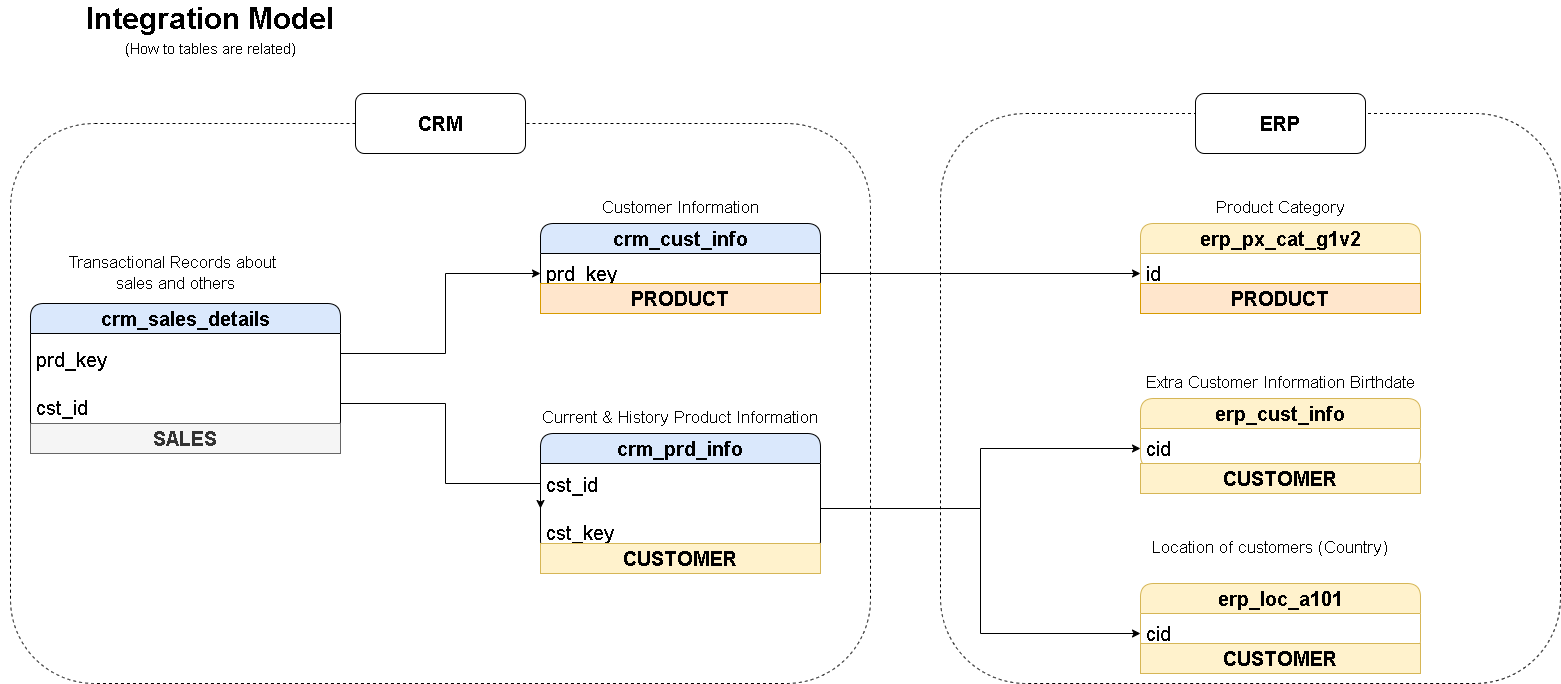

The diagram above was exported from draw.io. Its source (the exported page's mxGraphModel, read from the mxfile embedded in the PNG):
<mxGraphModel dx="1636" dy="436" grid="1" gridSize="10" guides="1" tooltips="1" connect="1" arrows="1" fold="1" page="1" pageScale="1" pageWidth="850" pageHeight="1100" math="0" shadow="0">
  <root>
    <mxCell id="0" />
    <mxCell id="1" parent="0" />
    <mxCell id="N6h9ZFHdj2b9QfX7_c5l-1" parent="1" style="swimlane;fontStyle=0;childLayout=stackLayout;horizontal=1;startSize=30;horizontalStack=0;resizeParent=1;resizeParentMax=0;resizeLast=0;collapsible=1;marginBottom=0;whiteSpace=wrap;html=1;strokeColor=default;fillColor=#dae8fc;swimlaneFillColor=default;rounded=1;fontSize=20;labelBorderColor=none;" value="&lt;b&gt;crm_cust_info&lt;/b&gt;" vertex="1">
      <mxGeometry height="70" width="280" x="160" y="260" as="geometry">
        <mxRectangle height="40" width="180" x="360" y="240" as="alternateBounds" />
      </mxGeometry>
    </mxCell>
    <mxCell id="N6h9ZFHdj2b9QfX7_c5l-2" parent="N6h9ZFHdj2b9QfX7_c5l-1" style="text;strokeColor=none;fillColor=none;align=left;verticalAlign=middle;spacingLeft=4;spacingRight=4;overflow=hidden;points=[[0,0.5],[1,0.5]];portConstraint=eastwest;rotatable=0;whiteSpace=wrap;html=1;fontSize=20;" value="prd_key" vertex="1">
      <mxGeometry height="40" width="280" y="30" as="geometry" />
    </mxCell>
    <mxCell id="N6h9ZFHdj2b9QfX7_c5l-5" parent="1" style="text;html=1;whiteSpace=wrap;strokeColor=none;fillColor=none;align=center;verticalAlign=middle;rounded=0;fontSize=17;" value="Customer Information" vertex="1">
      <mxGeometry height="30" width="165" x="217.5" y="230" as="geometry" />
    </mxCell>
    <mxCell id="N6h9ZFHdj2b9QfX7_c5l-6" parent="1" style="swimlane;fontStyle=0;childLayout=stackLayout;horizontal=1;startSize=30;horizontalStack=0;resizeParent=1;resizeParentMax=0;resizeLast=0;collapsible=1;marginBottom=0;whiteSpace=wrap;html=1;strokeColor=default;fillColor=#dae8fc;swimlaneFillColor=default;rounded=1;fontSize=20;labelBorderColor=none;" value="&lt;b&gt;crm_prd_info&lt;/b&gt;" vertex="1">
      <mxGeometry height="120" width="280" x="160" y="470" as="geometry">
        <mxRectangle height="40" width="180" x="360" y="240" as="alternateBounds" />
      </mxGeometry>
    </mxCell>
    <mxCell id="N6h9ZFHdj2b9QfX7_c5l-7" parent="N6h9ZFHdj2b9QfX7_c5l-6" style="text;strokeColor=none;fillColor=none;align=left;verticalAlign=middle;spacingLeft=4;spacingRight=4;overflow=hidden;points=[[0,0.5],[1,0.5]];portConstraint=eastwest;rotatable=0;whiteSpace=wrap;html=1;fontSize=20;" value="cst_id&lt;div&gt;&lt;br&gt;&lt;div&gt;cst_key&lt;/div&gt;&lt;/div&gt;" vertex="1">
      <mxGeometry height="90" width="280" y="30" as="geometry" />
    </mxCell>
    <mxCell id="N6h9ZFHdj2b9QfX7_c5l-8" parent="1" style="text;html=1;whiteSpace=wrap;strokeColor=none;fillColor=none;align=center;verticalAlign=middle;rounded=0;fontSize=17;" value="Current &amp;amp; History Product Information" vertex="1">
      <mxGeometry height="30" width="350" x="125" y="440" as="geometry" />
    </mxCell>
    <mxCell id="N6h9ZFHdj2b9QfX7_c5l-9" parent="1" style="text;html=1;whiteSpace=wrap;strokeColor=none;fillColor=none;align=center;verticalAlign=middle;rounded=0;" value="&lt;font style=&quot;font-size: 30px;&quot;&gt;&lt;b&gt;Integration Model&lt;/b&gt;&lt;/font&gt;" vertex="1">
      <mxGeometry height="30" width="300" x="-320" y="40" as="geometry" />
    </mxCell>
    <mxCell id="N6h9ZFHdj2b9QfX7_c5l-10" parent="1" style="text;html=1;whiteSpace=wrap;strokeColor=none;fillColor=none;align=center;verticalAlign=middle;rounded=0;" value="&lt;font style=&quot;font-size: 15px;&quot;&gt;(How to tables are related)&lt;/font&gt;" vertex="1">
      <mxGeometry height="30" width="220" x="-280" y="70" as="geometry" />
    </mxCell>
    <mxCell id="N6h9ZFHdj2b9QfX7_c5l-11" parent="1" style="swimlane;fontStyle=0;childLayout=stackLayout;horizontal=1;startSize=30;horizontalStack=0;resizeParent=1;resizeParentMax=0;resizeLast=0;collapsible=1;marginBottom=0;whiteSpace=wrap;html=1;strokeColor=default;fillColor=#dae8fc;swimlaneFillColor=default;rounded=1;fontSize=20;labelBorderColor=none;" value="&lt;b&gt;crm_sales_details&lt;/b&gt;" vertex="1">
      <mxGeometry height="130" width="310" x="-350" y="340" as="geometry">
        <mxRectangle height="40" width="180" x="360" y="240" as="alternateBounds" />
      </mxGeometry>
    </mxCell>
    <mxCell id="N6h9ZFHdj2b9QfX7_c5l-12" parent="N6h9ZFHdj2b9QfX7_c5l-11" style="text;strokeColor=none;fillColor=none;align=left;verticalAlign=middle;spacingLeft=4;spacingRight=4;overflow=hidden;points=[[0,0.5],[1,0.5]];portConstraint=eastwest;rotatable=0;whiteSpace=wrap;html=1;fontSize=20;" value="prd_key&lt;div&gt;&lt;br&gt;&lt;/div&gt;&lt;div&gt;cst_id&lt;/div&gt;" vertex="1">
      <mxGeometry height="100" width="310" y="30" as="geometry" />
    </mxCell>
    <mxCell id="N6h9ZFHdj2b9QfX7_c5l-13" parent="1" style="text;html=1;whiteSpace=wrap;strokeColor=none;fillColor=none;align=center;verticalAlign=middle;rounded=0;fontSize=17;" value="Transactional Records about&amp;nbsp;&lt;div&gt;sales and others&lt;/div&gt;" vertex="1">
      <mxGeometry height="40" width="350" x="-380" y="290" as="geometry" />
    </mxCell>
    <mxCell id="N6h9ZFHdj2b9QfX7_c5l-15" edge="1" parent="1" source="N6h9ZFHdj2b9QfX7_c5l-12" style="edgeStyle=orthogonalEdgeStyle;rounded=0;orthogonalLoop=1;jettySize=auto;html=1;exitX=1;exitY=0.5;exitDx=0;exitDy=0;entryX=0;entryY=0.5;entryDx=0;entryDy=0;" target="N6h9ZFHdj2b9QfX7_c5l-2">
      <mxGeometry relative="1" as="geometry">
        <Array as="points">
          <mxPoint x="-40" y="390" />
          <mxPoint x="65" y="390" />
          <mxPoint x="65" y="310" />
        </Array>
      </mxGeometry>
    </mxCell>
    <mxCell id="N6h9ZFHdj2b9QfX7_c5l-16" edge="1" parent="1" source="N6h9ZFHdj2b9QfX7_c5l-12" style="edgeStyle=orthogonalEdgeStyle;rounded=0;orthogonalLoop=1;jettySize=auto;html=1;entryX=0;entryY=0.5;entryDx=0;entryDy=0;" target="N6h9ZFHdj2b9QfX7_c5l-7">
      <mxGeometry relative="1" as="geometry">
        <Array as="points">
          <mxPoint x="65" y="440" />
          <mxPoint x="65" y="520" />
        </Array>
      </mxGeometry>
    </mxCell>
    <mxCell id="N6h9ZFHdj2b9QfX7_c5l-17" parent="1" style="swimlane;fontStyle=0;childLayout=stackLayout;horizontal=1;startSize=30;horizontalStack=0;resizeParent=1;resizeParentMax=0;resizeLast=0;collapsible=1;marginBottom=0;whiteSpace=wrap;html=1;strokeColor=#d6b656;fillColor=#fff2cc;swimlaneFillColor=default;rounded=1;fontSize=20;labelBorderColor=none;" value="&lt;b&gt;erp_cust_info&lt;/b&gt;" vertex="1">
      <mxGeometry height="70" width="280" x="760" y="435" as="geometry">
        <mxRectangle height="40" width="180" x="360" y="240" as="alternateBounds" />
      </mxGeometry>
    </mxCell>
    <mxCell id="N6h9ZFHdj2b9QfX7_c5l-18" parent="N6h9ZFHdj2b9QfX7_c5l-17" style="text;strokeColor=none;fillColor=none;align=left;verticalAlign=middle;spacingLeft=4;spacingRight=4;overflow=hidden;points=[[0,0.5],[1,0.5]];portConstraint=eastwest;rotatable=0;whiteSpace=wrap;html=1;fontSize=20;" value="cid" vertex="1">
      <mxGeometry height="40" width="280" y="30" as="geometry" />
    </mxCell>
    <mxCell id="N6h9ZFHdj2b9QfX7_c5l-19" parent="1" style="text;html=1;whiteSpace=wrap;strokeColor=none;fillColor=none;align=center;verticalAlign=middle;rounded=0;fontSize=17;" value="Extra Customer Information Birthdate" vertex="1">
      <mxGeometry height="30" width="340" x="730" y="405" as="geometry" />
    </mxCell>
    <mxCell id="N6h9ZFHdj2b9QfX7_c5l-21" edge="1" parent="1" source="N6h9ZFHdj2b9QfX7_c5l-7" style="edgeStyle=orthogonalEdgeStyle;rounded=0;orthogonalLoop=1;jettySize=auto;html=1;entryX=0;entryY=0.5;entryDx=0;entryDy=0;" target="N6h9ZFHdj2b9QfX7_c5l-18">
      <mxGeometry relative="1" as="geometry">
        <mxPoint x="550" y="540" as="targetPoint" />
      </mxGeometry>
    </mxCell>
    <mxCell id="N6h9ZFHdj2b9QfX7_c5l-22" parent="1" style="swimlane;fontStyle=0;childLayout=stackLayout;horizontal=1;startSize=30;horizontalStack=0;resizeParent=1;resizeParentMax=0;resizeLast=0;collapsible=1;marginBottom=0;whiteSpace=wrap;html=1;strokeColor=#d6b656;fillColor=#fff2cc;swimlaneFillColor=default;rounded=1;fontSize=20;labelBorderColor=none;" value="&lt;b&gt;erp_loc_a101&lt;/b&gt;" vertex="1">
      <mxGeometry height="70" width="280" x="760" y="620" as="geometry">
        <mxRectangle height="40" width="180" x="360" y="240" as="alternateBounds" />
      </mxGeometry>
    </mxCell>
    <mxCell id="N6h9ZFHdj2b9QfX7_c5l-23" parent="N6h9ZFHdj2b9QfX7_c5l-22" style="text;strokeColor=none;fillColor=none;align=left;verticalAlign=middle;spacingLeft=4;spacingRight=4;overflow=hidden;points=[[0,0.5],[1,0.5]];portConstraint=eastwest;rotatable=0;whiteSpace=wrap;html=1;fontSize=20;" value="cid" vertex="1">
      <mxGeometry height="40" width="280" y="30" as="geometry" />
    </mxCell>
    <mxCell id="N6h9ZFHdj2b9QfX7_c5l-24" parent="1" style="text;html=1;whiteSpace=wrap;strokeColor=none;fillColor=none;align=center;verticalAlign=middle;rounded=0;fontSize=17;" value="Location of customers (Country)" vertex="1">
      <mxGeometry height="30" width="340" x="720" y="570" as="geometry" />
    </mxCell>
    <mxCell id="AnWdwyP7VRDa74hFNxuJ-1" edge="1" parent="1" source="N6h9ZFHdj2b9QfX7_c5l-7" style="edgeStyle=orthogonalEdgeStyle;rounded=0;orthogonalLoop=1;jettySize=auto;html=1;entryX=0;entryY=0.5;entryDx=0;entryDy=0;" target="N6h9ZFHdj2b9QfX7_c5l-23">
      <mxGeometry relative="1" as="geometry">
        <mxPoint x="510" y="670" as="targetPoint" />
      </mxGeometry>
    </mxCell>
    <mxCell id="AnWdwyP7VRDa74hFNxuJ-3" parent="1" style="swimlane;fontStyle=0;childLayout=stackLayout;horizontal=1;startSize=30;horizontalStack=0;resizeParent=1;resizeParentMax=0;resizeLast=0;collapsible=1;marginBottom=0;whiteSpace=wrap;html=1;strokeColor=#d6b656;fillColor=#fff2cc;swimlaneFillColor=default;rounded=1;fontSize=20;labelBorderColor=none;" value="&lt;b&gt;erp_px_cat_g1v2&lt;/b&gt;" vertex="1">
      <mxGeometry height="70" width="280" x="760" y="260" as="geometry">
        <mxRectangle height="40" width="180" x="360" y="240" as="alternateBounds" />
      </mxGeometry>
    </mxCell>
    <mxCell id="AnWdwyP7VRDa74hFNxuJ-4" parent="AnWdwyP7VRDa74hFNxuJ-3" style="text;strokeColor=none;fillColor=none;align=left;verticalAlign=middle;spacingLeft=4;spacingRight=4;overflow=hidden;points=[[0,0.5],[1,0.5]];portConstraint=eastwest;rotatable=0;whiteSpace=wrap;html=1;fontSize=20;" value="id" vertex="1">
      <mxGeometry height="40" width="280" y="30" as="geometry" />
    </mxCell>
    <mxCell id="AnWdwyP7VRDa74hFNxuJ-5" parent="1" style="text;html=1;whiteSpace=wrap;strokeColor=none;fillColor=none;align=center;verticalAlign=middle;rounded=0;fontSize=17;" value="Product Category" vertex="1">
      <mxGeometry height="30" width="340" x="730" y="230" as="geometry" />
    </mxCell>
    <mxCell id="AnWdwyP7VRDa74hFNxuJ-6" edge="1" parent="1" source="N6h9ZFHdj2b9QfX7_c5l-2" style="edgeStyle=orthogonalEdgeStyle;rounded=0;orthogonalLoop=1;jettySize=auto;html=1;entryX=0;entryY=0.5;entryDx=0;entryDy=0;" target="AnWdwyP7VRDa74hFNxuJ-4">
      <mxGeometry relative="1" as="geometry" />
    </mxCell>
    <mxCell id="AnWdwyP7VRDa74hFNxuJ-7" parent="1" style="rounded=1;whiteSpace=wrap;html=1;fillColor=none;dashed=1;" value="" vertex="1">
      <mxGeometry height="560" width="860" x="-370" y="160" as="geometry" />
    </mxCell>
    <mxCell id="AnWdwyP7VRDa74hFNxuJ-8" parent="1" style="rounded=1;whiteSpace=wrap;html=1;" value="&lt;font style=&quot;font-size: 20px;&quot;&gt;&lt;b&gt;CRM&lt;/b&gt;&lt;/font&gt;" vertex="1">
      <mxGeometry height="60" width="170" x="-25" y="130" as="geometry" />
    </mxCell>
    <mxCell id="AnWdwyP7VRDa74hFNxuJ-10" parent="1" style="rounded=1;whiteSpace=wrap;html=1;fillColor=none;dashed=1;" value="" vertex="1">
      <mxGeometry height="570" width="620" x="560" y="150" as="geometry" />
    </mxCell>
    <mxCell id="AnWdwyP7VRDa74hFNxuJ-12" parent="1" style="rounded=1;whiteSpace=wrap;html=1;" value="&lt;font style=&quot;font-size: 20px;&quot;&gt;&lt;b&gt;ERP&lt;/b&gt;&lt;/font&gt;" vertex="1">
      <mxGeometry height="60" width="170" x="815" y="130" as="geometry" />
    </mxCell>
    <mxCell id="l3JbSZCeGB2ziC4huI2m-1" parent="1" style="text;html=1;strokeColor=#d79b00;fillColor=#ffe6cc;align=center;verticalAlign=middle;whiteSpace=wrap;overflow=hidden;fontSize=20;fontStyle=1" value="PRODUCT" vertex="1">
      <mxGeometry height="30" width="280" x="160" y="320" as="geometry" />
    </mxCell>
    <mxCell id="l3JbSZCeGB2ziC4huI2m-3" parent="1" style="text;html=1;strokeColor=#d79b00;fillColor=#ffe6cc;align=center;verticalAlign=middle;whiteSpace=wrap;overflow=hidden;fontSize=20;fontStyle=1" value="PRODUCT" vertex="1">
      <mxGeometry height="30" width="280" x="760" y="320" as="geometry" />
    </mxCell>
    <mxCell id="l3JbSZCeGB2ziC4huI2m-4" parent="1" style="text;html=1;strokeColor=#d6b656;fillColor=#fff2cc;align=center;verticalAlign=middle;whiteSpace=wrap;overflow=hidden;fontSize=20;fontStyle=1" value="CUSTOMER" vertex="1">
      <mxGeometry height="30" width="280" x="160" y="580" as="geometry" />
    </mxCell>
    <mxCell id="l3JbSZCeGB2ziC4huI2m-5" parent="1" style="text;html=1;strokeColor=#d6b656;fillColor=#fff2cc;align=center;verticalAlign=middle;whiteSpace=wrap;overflow=hidden;fontSize=20;fontStyle=1" value="CUSTOMER" vertex="1">
      <mxGeometry height="30" width="280" x="760" y="500" as="geometry" />
    </mxCell>
    <mxCell id="l3JbSZCeGB2ziC4huI2m-6" parent="1" style="text;html=1;strokeColor=#d6b656;fillColor=#fff2cc;align=center;verticalAlign=middle;whiteSpace=wrap;overflow=hidden;fontSize=20;fontStyle=1" value="CUSTOMER" vertex="1">
      <mxGeometry height="30" width="280" x="760" y="680" as="geometry" />
    </mxCell>
    <mxCell id="l3JbSZCeGB2ziC4huI2m-7" parent="1" style="text;html=1;strokeColor=#666666;fillColor=#f5f5f5;align=center;verticalAlign=middle;whiteSpace=wrap;overflow=hidden;fontSize=20;fontStyle=1;fontColor=#333333;" value="SALES" vertex="1">
      <mxGeometry height="30" width="310" x="-350" y="460" as="geometry" />
    </mxCell>
  </root>
</mxGraphModel>